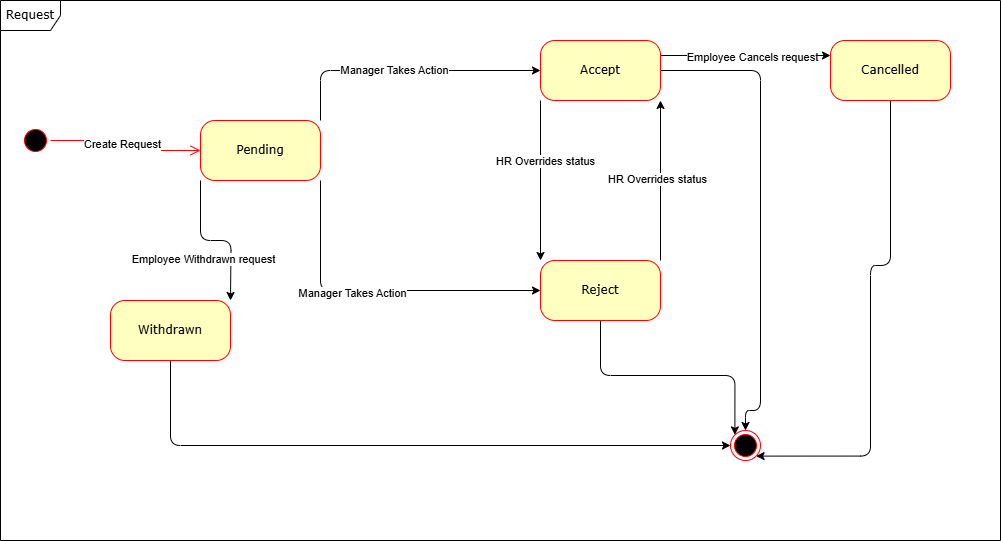

The diagram above was exported from draw.io. Its source (the exported page's mxGraphModel, read from the mxfile embedded in the PNG):
<mxGraphModel dx="1123" dy="607" grid="1" gridSize="10" guides="1" tooltips="1" connect="1" arrows="1" fold="1" page="1" pageScale="1" pageWidth="1100" pageHeight="850" background="none" math="0" shadow="0">
  <root>
    <mxCell id="0" />
    <mxCell id="1" parent="0" />
    <mxCell id="382b91b5511bd0f7-1" value="" style="ellipse;html=1;shape=startState;fillColor=#000000;strokeColor=#ff0000;rounded=1;shadow=0;comic=0;labelBackgroundColor=none;fontFamily=Verdana;fontSize=12;fontColor=#000000;align=center;direction=south;" parent="1" vertex="1">
      <mxGeometry x="90" y="135" width="30" height="30" as="geometry" />
    </mxCell>
    <mxCell id="jabNa29s6F9J1asJLCbi-3" style="edgeStyle=orthogonalEdgeStyle;rounded=1;orthogonalLoop=1;jettySize=auto;html=1;exitX=1;exitY=1;exitDx=0;exitDy=0;entryX=0;entryY=0.5;entryDx=0;entryDy=0;curved=0;" edge="1" parent="1" source="382b91b5511bd0f7-6" target="382b91b5511bd0f7-7">
      <mxGeometry relative="1" as="geometry" />
    </mxCell>
    <mxCell id="jabNa29s6F9J1asJLCbi-6" value="Manager Takes Action" style="edgeLabel;html=1;align=center;verticalAlign=middle;resizable=0;points=[];" vertex="1" connectable="0" parent="jabNa29s6F9J1asJLCbi-3">
      <mxGeometry x="-0.1455" y="-2" relative="1" as="geometry">
        <mxPoint as="offset" />
      </mxGeometry>
    </mxCell>
    <mxCell id="jabNa29s6F9J1asJLCbi-4" style="edgeStyle=orthogonalEdgeStyle;rounded=1;orthogonalLoop=1;jettySize=auto;html=1;exitX=1;exitY=0;exitDx=0;exitDy=0;entryX=0;entryY=0.5;entryDx=0;entryDy=0;curved=0;" edge="1" parent="1" source="382b91b5511bd0f7-6" target="jabNa29s6F9J1asJLCbi-2">
      <mxGeometry relative="1" as="geometry" />
    </mxCell>
    <mxCell id="jabNa29s6F9J1asJLCbi-5" value="Manager Takes Action" style="edgeLabel;html=1;align=center;verticalAlign=middle;resizable=0;points=[];" vertex="1" connectable="0" parent="jabNa29s6F9J1asJLCbi-4">
      <mxGeometry x="-0.0909" y="1" relative="1" as="geometry">
        <mxPoint as="offset" />
      </mxGeometry>
    </mxCell>
    <mxCell id="jabNa29s6F9J1asJLCbi-9" style="edgeStyle=orthogonalEdgeStyle;rounded=1;orthogonalLoop=1;jettySize=auto;html=1;exitX=0;exitY=1;exitDx=0;exitDy=0;curved=0;" edge="1" parent="1" source="382b91b5511bd0f7-6">
      <mxGeometry relative="1" as="geometry">
        <mxPoint x="300" y="310" as="targetPoint" />
      </mxGeometry>
    </mxCell>
    <mxCell id="jabNa29s6F9J1asJLCbi-10" value="Employee Withdrawn request" style="edgeLabel;html=1;align=center;verticalAlign=middle;resizable=0;points=[];" vertex="1" connectable="0" parent="jabNa29s6F9J1asJLCbi-9">
      <mxGeometry x="-0.1951" y="-2" relative="1" as="geometry">
        <mxPoint x="2" y="16" as="offset" />
      </mxGeometry>
    </mxCell>
    <mxCell id="382b91b5511bd0f7-6" value="Pending" style="rounded=1;whiteSpace=wrap;html=1;arcSize=24;fillColor=#ffffc0;strokeColor=#ff0000;shadow=0;comic=0;labelBackgroundColor=none;fontFamily=Verdana;fontSize=12;fontColor=#000000;align=center;" parent="1" vertex="1">
      <mxGeometry x="270" y="130" width="120" height="60" as="geometry" />
    </mxCell>
    <mxCell id="jabNa29s6F9J1asJLCbi-16" style="edgeStyle=orthogonalEdgeStyle;rounded=1;orthogonalLoop=1;jettySize=auto;html=1;exitX=0.5;exitY=1;exitDx=0;exitDy=0;entryX=0;entryY=0;entryDx=0;entryDy=0;curved=0;" edge="1" parent="1" source="382b91b5511bd0f7-7" target="jabNa29s6F9J1asJLCbi-11">
      <mxGeometry relative="1" as="geometry" />
    </mxCell>
    <mxCell id="jabNa29s6F9J1asJLCbi-19" style="edgeStyle=orthogonalEdgeStyle;rounded=0;orthogonalLoop=1;jettySize=auto;html=1;exitX=1;exitY=0;exitDx=0;exitDy=0;entryX=1;entryY=1;entryDx=0;entryDy=0;" edge="1" parent="1" source="382b91b5511bd0f7-7" target="jabNa29s6F9J1asJLCbi-2">
      <mxGeometry relative="1" as="geometry" />
    </mxCell>
    <mxCell id="jabNa29s6F9J1asJLCbi-21" value="HR Overrides status" style="edgeLabel;html=1;align=center;verticalAlign=middle;resizable=0;points=[];" vertex="1" connectable="0" parent="jabNa29s6F9J1asJLCbi-19">
      <mxGeometry x="0.0123" y="4" relative="1" as="geometry">
        <mxPoint as="offset" />
      </mxGeometry>
    </mxCell>
    <mxCell id="382b91b5511bd0f7-7" value="Reject" style="rounded=1;whiteSpace=wrap;html=1;arcSize=24;fillColor=#ffffc0;strokeColor=#ff0000;shadow=0;comic=0;labelBackgroundColor=none;fontFamily=Verdana;fontSize=12;fontColor=#000000;align=center;" parent="1" vertex="1">
      <mxGeometry x="610" y="270" width="120" height="60" as="geometry" />
    </mxCell>
    <mxCell id="jabNa29s6F9J1asJLCbi-26" style="edgeStyle=orthogonalEdgeStyle;rounded=1;orthogonalLoop=1;jettySize=auto;html=1;exitX=0.5;exitY=1;exitDx=0;exitDy=0;entryX=1;entryY=1;entryDx=0;entryDy=0;curved=0;" edge="1" parent="1" source="382b91b5511bd0f7-9" target="jabNa29s6F9J1asJLCbi-11">
      <mxGeometry relative="1" as="geometry">
        <Array as="points">
          <mxPoint x="960" y="275" />
          <mxPoint x="940" y="275" />
          <mxPoint x="940" y="466" />
        </Array>
      </mxGeometry>
    </mxCell>
    <mxCell id="382b91b5511bd0f7-9" value="Cancelled" style="rounded=1;whiteSpace=wrap;html=1;arcSize=24;fillColor=#ffffc0;strokeColor=#ff0000;shadow=0;comic=0;labelBackgroundColor=none;fontFamily=Verdana;fontSize=12;fontColor=#000000;align=center;" parent="1" vertex="1">
      <mxGeometry x="900" y="50" width="120" height="60" as="geometry" />
    </mxCell>
    <mxCell id="2a3bc250acf0617d-8" value="Request" style="shape=umlFrame;whiteSpace=wrap;html=1;rounded=1;shadow=0;comic=0;labelBackgroundColor=none;strokeWidth=1;fontFamily=Verdana;fontSize=12;align=center;" parent="1" vertex="1">
      <mxGeometry x="70" y="10" width="1000" height="540" as="geometry" />
    </mxCell>
    <mxCell id="2a3bc250acf0617d-9" style="edgeStyle=orthogonalEdgeStyle;html=1;labelBackgroundColor=none;endArrow=open;endSize=8;strokeColor=#ff0000;fontFamily=Verdana;fontSize=12;align=left;" parent="1" source="382b91b5511bd0f7-1" target="382b91b5511bd0f7-6" edge="1">
      <mxGeometry relative="1" as="geometry" />
    </mxCell>
    <mxCell id="jabNa29s6F9J1asJLCbi-1" value="Create Request" style="edgeLabel;html=1;align=center;verticalAlign=middle;resizable=0;points=[];" vertex="1" connectable="0" parent="2a3bc250acf0617d-9">
      <mxGeometry x="-0.1" y="-3" relative="1" as="geometry">
        <mxPoint as="offset" />
      </mxGeometry>
    </mxCell>
    <mxCell id="jabNa29s6F9J1asJLCbi-15" style="edgeStyle=orthogonalEdgeStyle;rounded=1;orthogonalLoop=1;jettySize=auto;html=1;exitX=1;exitY=0.5;exitDx=0;exitDy=0;curved=0;entryX=0.5;entryY=0;entryDx=0;entryDy=0;" edge="1" parent="1" source="jabNa29s6F9J1asJLCbi-2" target="jabNa29s6F9J1asJLCbi-11">
      <mxGeometry relative="1" as="geometry">
        <mxPoint x="870" y="480" as="targetPoint" />
        <Array as="points">
          <mxPoint x="830" y="80" />
          <mxPoint x="830" y="420" />
          <mxPoint x="815" y="420" />
        </Array>
      </mxGeometry>
    </mxCell>
    <mxCell id="jabNa29s6F9J1asJLCbi-20" style="edgeStyle=orthogonalEdgeStyle;rounded=0;orthogonalLoop=1;jettySize=auto;html=1;exitX=0;exitY=1;exitDx=0;exitDy=0;entryX=0;entryY=0;entryDx=0;entryDy=0;" edge="1" parent="1" source="jabNa29s6F9J1asJLCbi-2" target="382b91b5511bd0f7-7">
      <mxGeometry relative="1" as="geometry" />
    </mxCell>
    <mxCell id="jabNa29s6F9J1asJLCbi-22" value="HR Overrides status" style="edgeLabel;html=1;align=center;verticalAlign=middle;resizable=0;points=[];" vertex="1" connectable="0" parent="jabNa29s6F9J1asJLCbi-20">
      <mxGeometry x="-0.2476" y="4" relative="1" as="geometry">
        <mxPoint as="offset" />
      </mxGeometry>
    </mxCell>
    <mxCell id="jabNa29s6F9J1asJLCbi-24" style="edgeStyle=orthogonalEdgeStyle;rounded=0;orthogonalLoop=1;jettySize=auto;html=1;exitX=1;exitY=0.25;exitDx=0;exitDy=0;entryX=0;entryY=0.25;entryDx=0;entryDy=0;" edge="1" parent="1" source="jabNa29s6F9J1asJLCbi-2" target="382b91b5511bd0f7-9">
      <mxGeometry relative="1" as="geometry" />
    </mxCell>
    <mxCell id="jabNa29s6F9J1asJLCbi-25" value="Employee Cancels request" style="edgeLabel;html=1;align=center;verticalAlign=middle;resizable=0;points=[];" vertex="1" connectable="0" parent="jabNa29s6F9J1asJLCbi-24">
      <mxGeometry x="0.0778" y="-1" relative="1" as="geometry">
        <mxPoint as="offset" />
      </mxGeometry>
    </mxCell>
    <mxCell id="jabNa29s6F9J1asJLCbi-2" value="Accept" style="rounded=1;whiteSpace=wrap;html=1;arcSize=24;fillColor=#ffffc0;strokeColor=#ff0000;shadow=0;comic=0;labelBackgroundColor=none;fontFamily=Verdana;fontSize=12;fontColor=#000000;align=center;" vertex="1" parent="1">
      <mxGeometry x="610" y="50" width="120" height="60" as="geometry" />
    </mxCell>
    <mxCell id="jabNa29s6F9J1asJLCbi-14" style="edgeStyle=orthogonalEdgeStyle;rounded=1;orthogonalLoop=1;jettySize=auto;html=1;exitX=0.5;exitY=1;exitDx=0;exitDy=0;entryX=0;entryY=0.5;entryDx=0;entryDy=0;curved=0;" edge="1" parent="1" source="jabNa29s6F9J1asJLCbi-8" target="jabNa29s6F9J1asJLCbi-11">
      <mxGeometry relative="1" as="geometry" />
    </mxCell>
    <mxCell id="jabNa29s6F9J1asJLCbi-8" value="Withdrawn" style="rounded=1;whiteSpace=wrap;html=1;arcSize=24;fillColor=#ffffc0;strokeColor=#ff0000;shadow=0;comic=0;labelBackgroundColor=none;fontFamily=Verdana;fontSize=12;fontColor=#000000;align=center;" vertex="1" parent="1">
      <mxGeometry x="180" y="310" width="120" height="60" as="geometry" />
    </mxCell>
    <mxCell id="jabNa29s6F9J1asJLCbi-11" value="" style="ellipse;html=1;shape=endState;fillColor=#000000;strokeColor=#ff0000;rounded=1;shadow=0;comic=0;labelBackgroundColor=none;fontFamily=Verdana;fontSize=12;fontColor=#000000;align=center;" vertex="1" parent="1">
      <mxGeometry x="800" y="440" width="30" height="30" as="geometry" />
    </mxCell>
  </root>
</mxGraphModel>